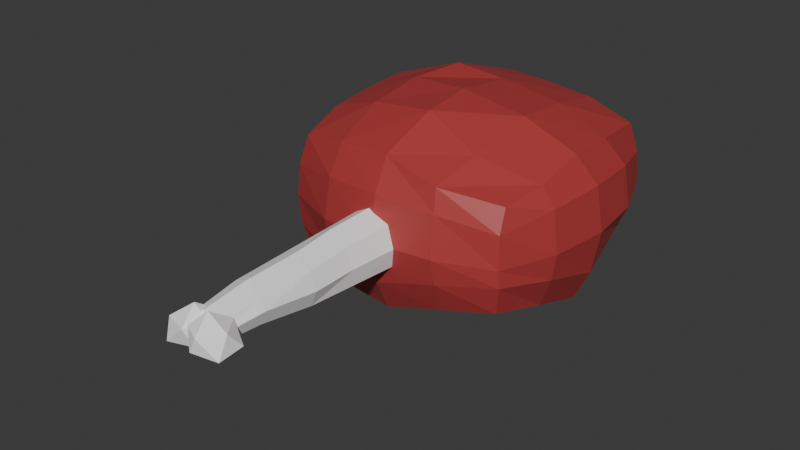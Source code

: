 # Source: goat_leg_complete.blend  (saved by Blender 5.1.30; exported with 4.5.12 LTS)
import bpy
from mathutils import Matrix  # noqa: F401  (used for matrix-valued properties, if any)

bpy.ops.wm.read_factory_settings(use_empty=True)
scene = bpy.context.scene
scene.name = 'Scene'

# ---- materials (node trees are filled in below, after node groups)
mat_meat = bpy.data.materials.new('Meat')
mat_bone = bpy.data.materials.new('Bone')

# ---- material node trees
mat_meat.use_nodes = True; mat_meat.node_tree.nodes.clear()
_N = mat_meat.node_tree.nodes; _L = mat_meat.node_tree.links
n0 = _N.new('ShaderNodeBsdfPrincipled'); n0.name = 'Principled BSDF'; n0.location = (-200, 100)
n0.inputs[0].default_value = (0.4342, 0.04519, 0.04519, 1.0)
n1 = _N.new('ShaderNodeOutputMaterial'); n1.name = 'Material Output'; n1.location = (200, 100)
_L.new(n0.outputs[0], n1.inputs[0])
n1.is_active_output = True
mat_bone.use_nodes = True; mat_bone.node_tree.nodes.clear()
_N = mat_bone.node_tree.nodes; _L = mat_bone.node_tree.links
n0 = _N.new('ShaderNodeBsdfPrincipled'); n0.name = 'Principled BSDF'; n0.location = (-200, 100)
n0.inputs[0].default_value = (1.0, 1.0, 1.0, 1.0)
n1 = _N.new('ShaderNodeOutputMaterial'); n1.name = 'Material Output'; n1.location = (200, 100)
_L.new(n0.outputs[0], n1.inputs[0])
n1.is_active_output = True

# ---- world
world_world = bpy.data.worlds.new('World'); scene.world = world_world
world_world.use_nodes = True; world_world.node_tree.nodes.clear()
_N = world_world.node_tree.nodes; _L = world_world.node_tree.links
n0 = _N.new('ShaderNodeOutputWorld'); n0.name = 'World Output'; n0.location = (200, 100)
n1 = _N.new('ShaderNodeBackground'); n1.name = 'Background'; n1.location = (-200, 100)
n1.inputs[0].default_value = (0.05088, 0.05088, 0.05088, 1.0)
_L.new(n1.outputs[0], n0.inputs[0])
n0.is_active_output = True
world_world.color = (0.05088, 0.05088, 0.05088)
world_world.sun_shadow_jitter_overblur = 0.0

# ---- meshes
me_cube_002 = bpy.data.meshes.new('Cube.002')
me_cube_002.from_pydata([(-0.04, -0.04, -0.02262), (-0.04, -0.04, 0.02262), (-0.03788, 0.03703, -0.01813), (-0.04156, 0.0416, 0.02292), (0.041, -0.04057, -0.01736), (0.0413, -0.03811, 0.01958), (0.03766, 0.04257, -0.01744), (0.04, 0.04, 0.02262), (-0.04091, 0.02259, -0.02117), (-0.04196, 0.007256, -0.02221), (-0.04652, -0.01894, -0.0201), (-0.04231, -0.04231, -0.01165), (-0.0431, -0.0431, 0.0), (-0.04231, -0.04231, 0.01165), (-0.04408, -0.0206, 0.0267), (-0.04548, 0.0, 0.0281), (-0.0468, 0.01665, 0.02817), (-0.04452, 0.04456, 0.008814), (-0.0431, 0.0431, 0.0), (-0.04475, 0.04397, -0.005053), (0.0206, 0.04408, -0.0267), (-0.005664, 0.03945, -0.02881), (-0.02344, 0.04007, -0.02117), (-0.01661, 0.04684, 0.02817), (0.0, 0.04548, 0.0281), (0.0206, 0.04408, 0.0267), (0.04231, 0.04231, 0.01165), (0.0431, 0.0431, 0.0), (0.03997, 0.04488, -0.00647), (0.04508, -0.02117, -0.02144), (0.04548, 0.0, -0.0281), (0.04174, 0.02317, -0.02152), (0.04266, 0.01726, 0.02508), (0.04406, -0.003344, 0.02648), (0.04395, -0.02206, 0.02204), (0.04231, -0.04231, 0.01165), (0.0431, -0.0431, 0.0), (0.0433, -0.04288, -0.006389), (-0.0206, -0.04408, -0.0267), (0.0, -0.04548, -0.0281), (0.0216, -0.04465, -0.02144), (0.02064, -0.04653, 0.02317), (0.0, -0.04548, 0.0281), (-0.0206, -0.04408, 0.0267), (0.02258, 0.01964, 0.03189), (0.02377, -0.003344, 0.03426), (0.02262, -0.02878, 0.02836), (-0.001425, 0.02054, 0.03499), (-0.001425, -0.003344, 0.03797), (0.0, -0.02388, 0.03661), (-0.02099, 0.01972, 0.03692), (-0.02519, 0.0, 0.03589), (-0.02401, -0.02299, 0.03351), (-0.02597, 0.02437, -0.02624), (-0.02442, 0.005598, -0.0346), (-0.02401, -0.02299, -0.03351), (-0.005664, 0.02338, -0.03514), (-0.005664, 0.005598, -0.03737), (0.0, -0.02388, -0.03661), (0.02401, 0.02299, -0.03351), (0.02519, 0.0, -0.03589), (0.025, -0.02356, -0.02825), (0.02306, -0.04941, -0.009658), (0.0, -0.05112, -0.01606), (-0.02206, -0.04884, -0.01492), (0.02263, -0.05116, 0.0), (0.0, -0.05399, 0.0), (-0.02263, -0.05116, 0.0), (0.02206, -0.04884, 0.01492), (0.0, -0.05112, 0.01606), (-0.02206, -0.04884, 0.01492), (0.04651, 0.02463, -0.009738), (0.05112, 0.0, -0.01606), (0.04984, -0.02263, -0.009658), (0.05116, 0.02263, 0.0), (0.05399, 0.0, 0.0), (0.05116, -0.02263, 0.0), (0.04884, 0.02206, 0.01492), (0.05112, 0.0, 0.01606), (0.04884, -0.02206, 0.01492), (-0.0245, 0.0505, -0.008322), (0.0, 0.05112, -0.01606), (0.02206, 0.04884, -0.01492), (-0.02263, 0.05116, 0.0), (0.0, 0.05399, 0.0), (0.02263, 0.05116, 0.0), (-0.01849, 0.05297, 0.01302), (0.0, 0.05112, 0.01606), (0.02206, 0.04884, 0.01492), (-0.05128, -0.0204, -0.008322), (-0.05356, 0.001658, -0.009461), (-0.05128, 0.02372, -0.008322), (-0.05116, -0.02263, 0.0), (-0.05399, 0.0, 0.0), (-0.05116, 0.02263, 0.0), (-0.04884, -0.02206, 0.01492), (-0.05112, 0.0, 0.01606), (-0.05293, 0.01853, 0.01302)], [], [(97, 16, 3, 17), (88, 25, 7, 26), (79, 34, 5, 35), (70, 43, 1, 13), (61, 29, 4, 40), (52, 14, 1, 43), (34, 46, 41, 5), (46, 49, 42, 41), (49, 52, 43, 42), (7, 25, 44, 32), (32, 44, 45, 33), (33, 45, 46, 34), (25, 24, 47, 44), (44, 47, 48, 45), (45, 48, 49, 46), (24, 23, 50, 47), (47, 50, 51, 48), (48, 51, 52, 49), (23, 3, 16, 50), (50, 16, 15, 51), (51, 15, 14, 52), (10, 55, 38, 0), (55, 58, 39, 38), (58, 61, 40, 39), (2, 22, 53, 8), (8, 53, 54, 9), (9, 54, 55, 10), (22, 21, 56, 53), (53, 56, 57, 54), (54, 57, 58, 55), (21, 20, 59, 56), (56, 59, 60, 57), (57, 60, 61, 58), (20, 6, 31, 59), (59, 31, 30, 60), (60, 30, 29, 61), (38, 64, 11, 0), (64, 67, 12, 11), (67, 70, 13, 12), (4, 37, 62, 40), (40, 62, 63, 39), (39, 63, 64, 38), (37, 36, 65, 62), (62, 65, 66, 63), (63, 66, 67, 64), (36, 35, 68, 65), (65, 68, 69, 66), (66, 69, 70, 67), (35, 5, 41, 68), (68, 41, 42, 69), (69, 42, 43, 70), (29, 73, 37, 4), (73, 76, 36, 37), (76, 79, 35, 36), (6, 28, 71, 31), (31, 71, 72, 30), (30, 72, 73, 29), (28, 27, 74, 71), (71, 74, 75, 72), (72, 75, 76, 73), (27, 26, 77, 74), (74, 77, 78, 75), (75, 78, 79, 76), (26, 7, 32, 77), (77, 32, 33, 78), (78, 33, 34, 79), (20, 82, 28, 6), (82, 85, 27, 28), (85, 88, 26, 27), (2, 19, 80, 22), (22, 80, 81, 21), (21, 81, 82, 20), (19, 18, 83, 80), (80, 83, 84, 81), (81, 84, 85, 82), (18, 17, 86, 83), (83, 86, 87, 84), (84, 87, 88, 85), (17, 3, 23, 86), (86, 23, 24, 87), (87, 24, 25, 88), (8, 91, 19, 2), (91, 94, 18, 19), (94, 97, 17, 18), (0, 11, 89, 10), (10, 89, 90, 9), (9, 90, 91, 8), (11, 12, 92, 89), (89, 92, 93, 90), (90, 93, 94, 91), (12, 13, 95, 92), (92, 95, 96, 93), (93, 96, 97, 94), (13, 1, 14, 95), (95, 14, 15, 96), (96, 15, 16, 97)])
_uv = me_cube_002.uv_layers.new(name='UVMap')
_uv.uv.foreach_set('vector', [0.5625, 0.1875, 0.625, 0.1875, 0.625, 0.25, 0.5625, 0.25, 0.5625, 0.4375, 0.625, 0.4375, 0.625, 0.5, 0.5625, 0.5, 0.5625, 0.6875, 0.625, 0.6875, 0.625, 0.75, 0.5625, 0.75, 0.5625, 0.9375, 0.625, 0.9375, 0.625, 1.0, 0.5625, 1.0, 0.3125, 0.6875, 0.375, 0.6875, 0.375, 0.75, 0.3125, 0.75, 0.8125, 0.6875, 0.875, 0.6875, 0.875, 0.75, 0.8125, 0.75, 0.625, 0.6875, 0.6875, 0.6875, 0.6875, 0.75, 0.625, 0.75, 0.6875, 0.6875, 0.75, 0.6875, 0.75, 0.75, 0.6875, 0.75, 0.75, 0.6875, 0.8125, 0.6875, 0.8125, 0.75, 0.75, 0.75, 0.625, 0.5, 0.6875, 0.5, 0.6875, 0.5625, 0.625, 0.5625, 0.625, 0.5625, 0.6875, 0.5625, 0.6875, 0.625, 0.625, 0.625, 0.625, 0.625, 0.6875, 0.625, 0.6875, 0.6875, 0.625, 0.6875, 0.6875, 0.5, 0.75, 0.5, 0.75, 0.5625, 0.6875, 0.5625, 0.6875, 0.5625, 0.75, 0.5625, 0.75, 0.625, 0.6875, 0.625, 0.6875, 0.625, 0.75, 0.625, 0.75, 0.6875, 0.6875, 0.6875, 0.75, 0.5, 0.8125, 0.5, 0.8125, 0.5625, 0.75, 0.5625, 0.75, 0.5625, 0.8125, 0.5625, 0.8125, 0.625, 0.75, 0.625, 0.75, 0.625, 0.8125, 0.625, 0.8125, 0.6875, 0.75, 0.6875, 0.8125, 0.5, 0.875, 0.5, 0.875, 0.5625, 0.8125, 0.5625, 0.8125, 0.5625, 0.875, 0.5625, 0.875, 0.625, 0.8125, 0.625, 0.8125, 0.625, 0.875, 0.625, 0.875, 0.6875, 0.8125, 0.6875, 0.125, 0.6875, 0.1875, 0.6875, 0.1875, 0.75, 0.125, 0.75, 0.1875, 0.6875, 0.25, 0.6875, 0.25, 0.75, 0.1875, 0.75, 0.25, 0.6875, 0.3125, 0.6875, 0.3125, 0.75, 0.25, 0.75, 0.125, 0.5, 0.1875, 0.5, 0.1875, 0.5625, 0.125, 0.5625, 0.125, 0.5625, 0.1875, 0.5625, 0.1875, 0.625, 0.125, 0.625, 0.125, 0.625, 0.1875, 0.625, 0.1875, 0.6875, 0.125, 0.6875, 0.1875, 0.5, 0.25, 0.5, 0.25, 0.5625, 0.1875, 0.5625, 0.1875, 0.5625, 0.25, 0.5625, 0.25, 0.625, 0.1875, 0.625, 0.1875, 0.625, 0.25, 0.625, 0.25, 0.6875, 0.1875, 0.6875, 0.25, 0.5, 0.3125, 0.5, 0.3125, 0.5625, 0.25, 0.5625, 0.25, 0.5625, 0.3125, 0.5625, 0.3125, 0.625, 0.25, 0.625, 0.25, 0.625, 0.3125, 0.625, 0.3125, 0.6875, 0.25, 0.6875, 0.3125, 0.5, 0.375, 0.5, 0.375, 0.5625, 0.3125, 0.5625, 0.3125, 0.5625, 0.375, 0.5625, 0.375, 0.625, 0.3125, 0.625, 0.3125, 0.625, 0.375, 0.625, 0.375, 0.6875, 0.3125, 0.6875, 0.375, 0.9375, 0.4375, 0.9375, 0.4375, 1.0, 0.375, 1.0, 0.4375, 0.9375, 0.5, 0.9375, 0.5, 1.0, 0.4375, 1.0, 0.5, 0.9375, 0.5625, 0.9375, 0.5625, 1.0, 0.5, 1.0, 0.375, 0.75, 0.4375, 0.75, 0.4375, 0.8125, 0.375, 0.8125, 0.375, 0.8125, 0.4375, 0.8125, 0.4375, 0.875, 0.375, 0.875, 0.375, 0.875, 0.4375, 0.875, 0.4375, 0.9375, 0.375, 0.9375, 0.4375, 0.75, 0.5, 0.75, 0.5, 0.8125, 0.4375, 0.8125, 0.4375, 0.8125, 0.5, 0.8125, 0.5, 0.875, 0.4375, 0.875, 0.4375, 0.875, 0.5, 0.875, 0.5, 0.9375, 0.4375, 0.9375, 0.5, 0.75, 0.5625, 0.75, 0.5625, 0.8125, 0.5, 0.8125, 0.5, 0.8125, 0.5625, 0.8125, 0.5625, 0.875, 0.5, 0.875, 0.5, 0.875, 0.5625, 0.875, 0.5625, 0.9375, 0.5, 0.9375, 0.5625, 0.75, 0.625, 0.75, 0.625, 0.8125, 0.5625, 0.8125, 0.5625, 0.8125, 0.625, 0.8125, 0.625, 0.875, 0.5625, 0.875, 0.5625, 0.875, 0.625, 0.875, 0.625, 0.9375, 0.5625, 0.9375, 0.375, 0.6875, 0.4375, 0.6875, 0.4375, 0.75, 0.375, 0.75, 0.4375, 0.6875, 0.5, 0.6875, 0.5, 0.75, 0.4375, 0.75, 0.5, 0.6875, 0.5625, 0.6875, 0.5625, 0.75, 0.5, 0.75, 0.375, 0.5, 0.4375, 0.5, 0.4375, 0.5625, 0.375, 0.5625, 0.375, 0.5625, 0.4375, 0.5625, 0.4375, 0.625, 0.375, 0.625, 0.375, 0.625, 0.4375, 0.625, 0.4375, 0.6875, 0.375, 0.6875, 0.4375, 0.5, 0.5, 0.5, 0.5, 0.5625, 0.4375, 0.5625, 0.4375, 0.5625, 0.5, 0.5625, 0.5, 0.625, 0.4375, 0.625, 0.4375, 0.625, 0.5, 0.625, 0.5, 0.6875, 0.4375, 0.6875, 0.5, 0.5, 0.5625, 0.5, 0.5625, 0.5625, 0.5, 0.5625, 0.5, 0.5625, 0.5625, 0.5625, 0.5625, 0.625, 0.5, 0.625, 0.5, 0.625, 0.5625, 0.625, 0.5625, 0.6875, 0.5, 0.6875, 0.5625, 0.5, 0.625, 0.5, 0.625, 0.5625, 0.5625, 0.5625, 0.5625, 0.5625, 0.625, 0.5625, 0.625, 0.625, 0.5625, 0.625, 0.5625, 0.625, 0.625, 0.625, 0.625, 0.6875, 0.5625, 0.6875, 0.375, 0.4375, 0.4375, 0.4375, 0.4375, 0.5, 0.375, 0.5, 0.4375, 0.4375, 0.5, 0.4375, 0.5, 0.5, 0.4375, 0.5, 0.5, 0.4375, 0.5625, 0.4375, 0.5625, 0.5, 0.5, 0.5, 0.375, 0.25, 0.4375, 0.25, 0.4375, 0.3125, 0.375, 0.3125, 0.375, 0.3125, 0.4375, 0.3125, 0.4375, 0.375, 0.375, 0.375, 0.375, 0.375, 0.4375, 0.375, 0.4375, 0.4375, 0.375, 0.4375, 0.4375, 0.25, 0.5, 0.25, 0.5, 0.3125, 0.4375, 0.3125, 0.4375, 0.3125, 0.5, 0.3125, 0.5, 0.375, 0.4375, 0.375, 0.4375, 0.375, 0.5, 0.375, 0.5, 0.4375, 0.4375, 0.4375, 0.5, 0.25, 0.5625, 0.25, 0.5625, 0.3125, 0.5, 0.3125, 0.5, 0.3125, 0.5625, 0.3125, 0.5625, 0.375, 0.5, 0.375, 0.5, 0.375, 0.5625, 0.375, 0.5625, 0.4375, 0.5, 0.4375, 0.5625, 0.25, 0.625, 0.25, 0.625, 0.3125, 0.5625, 0.3125, 0.5625, 0.3125, 0.625, 0.3125, 0.625, 0.375, 0.5625, 0.375, 0.5625, 0.375, 0.625, 0.375, 0.625, 0.4375, 0.5625, 0.4375, 0.375, 0.1875, 0.4375, 0.1875, 0.4375, 0.25, 0.375, 0.25, 0.4375, 0.1875, 0.5, 0.1875, 0.5, 0.25, 0.4375, 0.25, 0.5, 0.1875, 0.5625, 0.1875, 0.5625, 0.25, 0.5, 0.25, 0.375, 0.0, 0.4375, 0.0, 0.4375, 0.0625, 0.375, 0.0625, 0.375, 0.0625, 0.4375, 0.0625, 0.4375, 0.125, 0.375, 0.125, 0.375, 0.125, 0.4375, 0.125, 0.4375, 0.1875, 0.375, 0.1875, 0.4375, 0.0, 0.5, 0.0, 0.5, 0.0625, 0.4375, 0.0625, 0.4375, 0.0625, 0.5, 0.0625, 0.5, 0.125, 0.4375, 0.125, 0.4375, 0.125, 0.5, 0.125, 0.5, 0.1875, 0.4375, 0.1875, 0.5, 0.0, 0.5625, 0.0, 0.5625, 0.0625, 0.5, 0.0625, 0.5, 0.0625, 0.5625, 0.0625, 0.5625, 0.125, 0.5, 0.125, 0.5, 0.125, 0.5625, 0.125, 0.5625, 0.1875, 0.5, 0.1875, 0.5625, 0.0, 0.625, 0.0, 0.625, 0.0625, 0.5625, 0.0625, 0.5625, 0.0625, 0.625, 0.0625, 0.625, 0.125, 0.5625, 0.125, 0.5625, 0.125, 0.625, 0.125, 0.625, 0.1875, 0.5625, 0.1875])
me_cube_002.materials.append(mat_meat)
me_cube_002.update()
me_icosphere = bpy.data.meshes.new('Icosphere')
me_icosphere.from_pydata([(0.0007436, -0.0005073, -0.007239), (0.00796, -0.005783, -0.004919), (-0.002685, -0.01013, -0.002692), (-0.009483, -0.000768, -0.002692), (-0.002652, 0.009618, -0.003385), (0.008348, 0.006044, -0.003385), (0.0007627, -0.00988, 0.004536), (-0.00796, -0.005783, 0.004919), (-0.01024, 0.00526, 0.004536), (0.0007627, 0.008834, 0.004536), (0.007561, -0.0005226, 0.004536), (-0.002278, -0.0005226, 0.01062), (-0.005149, 0.1035, 0.01568), (-0.00743, 0.002045, 0.007865), (0.005942, 0.1035, 0.01109), (-0.0008135, -0.0005814, 0.004695), (0.01054, 0.1035, 2.857e-09), (0.001074, -0.0005814, 0.000138), (0.005942, 0.1035, -0.01109), (-0.0008135, -0.0005814, -0.004419), (-0.005149, 0.1035, -0.01568), (-0.00537, -0.0005814, -0.006306), (-0.01554, 0.1026, -0.008843), (-0.009927, -0.0005814, -0.004419), (-0.02013, 0.1026, 0.002248), (-0.01387, 0.002045, 0.00142), (-0.01624, 0.1035, 0.01109), (-0.01199, 0.002045, 0.005977), (-0.007875, 0.09671, 0.01435), (-0.008405, 0.07124, 0.0132), (-0.006824, 0.04937, 0.01206), (-0.007354, 0.02391, 0.01091), (0.001594, 0.0211, 0.006743), (0.002639, 0.04724, 0.007788), (0.001573, 0.06978, 0.008833), (0.002619, 0.09592, 0.009878), (0.00419, 0.02146, 0.002376), (0.005865, 0.04724, -5.83e-10), (0.005232, 0.06978, 1.413e-09), (0.00671, 0.09592, 2.502e-09), (0.001397, 0.02146, -0.004367), (0.002639, 0.04724, -0.007788), (0.003685, 0.07338, -0.008833), (0.00473, 0.09952, -0.009878), (-0.005149, 0.0211, -0.009535), (-0.005149, 0.04724, -0.01101), (-0.005149, 0.07338, -0.01249), (-0.005149, 0.09952, -0.01397), (-0.01189, 0.0211, -0.006743), (-0.01357, 0.04727, -0.005208), (-0.01328, 0.07243, -0.006585), (-0.01433, 0.09857, -0.00763), (-0.01689, 0.02391, 0.001373), (-0.01847, 0.04941, 0.003622), (-0.01872, 0.07393, 0.005541), (-0.01967, 0.09939, 0.00521), (-0.0141, 0.02391, 0.008116), (-0.01461, 0.04937, 0.008831), (-0.01513, 0.07484, 0.009546), (-0.01564, 0.1003, 0.01026), (-0.01477, 0.001068, -0.011), (-0.00681, -0.004715, -0.004919), (-0.01781, -0.00829, -0.004919), (-0.02461, 0.001068, -0.004919), (-0.01781, 0.01042, -0.004919), (-0.00681, 0.00685, -0.004919), (-0.00872, -0.008043, 0.00369), (-0.01972, -0.004469, 0.00369), (-0.01972, 0.007097, 0.00369), (-0.00872, 0.01067, 0.00369), (-0.004931, 0.001068, 0.004919), (-0.01176, 0.001314, 0.009771)], [], [(0, 1, 2), (1, 0, 5), (0, 2, 3), (0, 3, 4), (0, 4, 5), (1, 5, 10), (2, 1, 6), (3, 2, 7), (4, 3, 8), (5, 4, 9), (1, 10, 6), (2, 6, 7), (3, 7, 8), (4, 8, 9), (5, 9, 10), (6, 10, 11), (7, 6, 11), (8, 7, 11), (9, 8, 11), (10, 9, 11), (31, 13, 15, 32), (32, 15, 17, 36), (36, 17, 19, 40), (40, 19, 21, 44), (44, 21, 23, 48), (48, 23, 25, 52), (15, 13, 27, 25, 23, 21, 19, 17), (52, 25, 27, 56), (56, 27, 13, 31), (12, 14, 16, 18, 20, 22, 24, 26), (26, 59, 28, 12), (59, 58, 29, 28), (58, 57, 30, 29), (57, 56, 31, 30), (24, 55, 59, 26), (55, 54, 58, 59), (54, 53, 57, 58), (53, 52, 56, 57), (22, 51, 55, 24), (51, 50, 54, 55), (50, 49, 53, 54), (49, 48, 52, 53), (20, 47, 51, 22), (47, 46, 50, 51), (46, 45, 49, 50), (45, 44, 48, 49), (18, 43, 47, 20), (43, 42, 46, 47), (42, 41, 45, 46), (41, 40, 44, 45), (16, 39, 43, 18), (39, 38, 42, 43), (38, 37, 41, 42), (37, 36, 40, 41), (14, 35, 39, 16), (35, 34, 38, 39), (34, 33, 37, 38), (33, 32, 36, 37), (12, 28, 35, 14), (28, 29, 34, 35), (29, 30, 33, 34), (30, 31, 32, 33), (60, 61, 62), (61, 60, 65), (60, 62, 63), (60, 63, 64), (60, 64, 65), (61, 65, 70), (62, 61, 66), (63, 62, 67), (64, 63, 68), (65, 64, 69), (61, 70, 66), (62, 66, 67), (63, 67, 68), (64, 68, 69), (65, 69, 70), (66, 70, 71), (67, 66, 71), (68, 67, 71), (69, 68, 71), (70, 69, 71)])
_uv = me_icosphere.uv_layers.new(name='UVMap')
_uv.uv.foreach_set('vector', [0.0, 0.0, 0.0, 0.0, 0.0, 0.0, 0.0, 0.0, 0.0, 0.0, 0.0, 0.0, 0.0, 0.0, 0.0, 0.0, 0.0, 0.0, 0.0, 0.0, 0.0, 0.0, 0.0, 0.0, 0.0, 0.0, 0.0, 0.0, 0.0, 0.0, 0.0, 0.0, 0.0, 0.0, 0.0, 0.0, 0.0, 0.0, 0.0, 0.0, 0.0, 0.0, 0.0, 0.0, 0.0, 0.0, 0.0, 0.0, 0.0, 0.0, 0.0, 0.0, 0.0, 0.0, 0.0, 0.0, 0.0, 0.0, 0.0, 0.0, 0.0, 0.0, 0.0, 0.0, 0.0, 0.0, 0.0, 0.0, 0.0, 0.0, 0.0, 0.0, 0.0, 0.0, 0.0, 0.0, 0.0, 0.0, 0.0, 0.0, 0.0, 0.0, 0.0, 0.0, 0.0, 0.0, 0.0, 0.0, 0.0, 0.0, 0.0, 0.0, 0.0, 0.0, 0.0, 0.0, 0.0, 0.0, 0.0, 0.0, 0.0, 0.0, 0.0, 0.0, 0.0, 0.0, 0.0, 0.0, 0.0, 0.0, 0.0, 0.0, 0.0, 0.0, 0.0, 0.0, 0.0, 0.0, 0.0, 0.0, 0.9995, 0.9158, 1.0, 1.0, 0.875, 1.0, 0.8745, 0.9161, 0.8745, 0.9161, 0.875, 1.0, 0.75, 1.0, 0.75, 0.916, 0.75, 0.916, 0.75, 1.0, 0.625, 1.0, 0.625, 0.916, 0.625, 0.916, 0.625, 1.0, 0.5, 1.0, 0.5, 0.916, 0.5, 0.916, 0.5, 1.0, 0.375, 1.0, 0.3754, 0.9161, 0.3754, 0.9161, 0.375, 1.0, 0.25, 1.0, 0.2497, 0.9159, 0.4197, 0.4197, 0.25, 0.49, 0.08029, 0.4197, 0.01, 0.25, 0.08029, 0.08029, 0.25, 0.01, 0.4197, 0.08029, 0.49, 0.25, 0.2497, 0.9159, 0.25, 1.0, 0.125, 1.0, 0.125, 0.916, 0.125, 0.916, 0.125, 1.0, 0.0, 1.0, 0.001229, 0.916, 0.75, 0.49, 0.9197, 0.4197, 0.99, 0.25, 0.9197, 0.08029, 0.75, 0.01, 0.5803, 0.08029, 0.51, 0.25, 0.5803, 0.4197, 0.125, 0.5, 0.125, 0.616, 0.0008043, 0.616, 0.0, 0.5, 0.125, 0.616, 0.125, 0.716, 0.0009136, 0.716, 0.0008043, 0.616, 0.125, 0.716, 0.125, 0.816, 0.001051, 0.816, 0.0009136, 0.716, 0.125, 0.816, 0.125, 0.916, 0.001229, 0.916, 0.001051, 0.816, 0.25, 0.5, 0.2498, 0.6159, 0.125, 0.616, 0.125, 0.5, 0.2498, 0.6159, 0.2498, 0.7159, 0.125, 0.716, 0.125, 0.616, 0.2498, 0.7159, 0.2497, 0.8159, 0.125, 0.816, 0.125, 0.716, 0.2497, 0.8159, 0.2497, 0.9159, 0.125, 0.916, 0.125, 0.816, 0.375, 0.5, 0.3752, 0.6161, 0.2498, 0.6159, 0.25, 0.5, 0.3752, 0.6161, 0.3753, 0.7161, 0.2498, 0.7159, 0.2498, 0.6159, 0.3753, 0.7161, 0.3753, 0.8161, 0.2497, 0.8159, 0.2498, 0.7159, 0.3753, 0.8161, 0.3754, 0.9161, 0.2497, 0.9159, 0.2497, 0.8159, 0.5, 0.5, 0.5, 0.616, 0.3752, 0.6161, 0.375, 0.5, 0.5, 0.616, 0.5, 0.716, 0.3753, 0.7161, 0.3752, 0.6161, 0.5, 0.716, 0.5, 0.816, 0.3753, 0.8161, 0.3753, 0.7161, 0.5, 0.816, 0.5, 0.916, 0.3754, 0.9161, 0.3753, 0.8161, 0.625, 0.5, 0.625, 0.616, 0.5, 0.616, 0.5, 0.5, 0.625, 0.616, 0.625, 0.716, 0.5, 0.716, 0.5, 0.616, 0.625, 0.716, 0.625, 0.816, 0.5, 0.816, 0.5, 0.716, 0.625, 0.816, 0.625, 0.916, 0.5, 0.916, 0.5, 0.816, 0.75, 0.5, 0.75, 0.616, 0.625, 0.616, 0.625, 0.5, 0.75, 0.616, 0.75, 0.716, 0.625, 0.716, 0.625, 0.616, 0.75, 0.716, 0.75, 0.816, 0.625, 0.816, 0.625, 0.716, 0.75, 0.816, 0.75, 0.916, 0.625, 0.916, 0.625, 0.816, 0.875, 0.5, 0.8748, 0.6161, 0.75, 0.616, 0.75, 0.5, 0.8748, 0.6161, 0.8747, 0.7161, 0.75, 0.716, 0.75, 0.616, 0.8747, 0.7161, 0.8746, 0.8161, 0.75, 0.816, 0.75, 0.716, 0.8746, 0.8161, 0.8745, 0.9161, 0.75, 0.916, 0.75, 0.816, 1.0, 0.5, 0.9997, 0.6158, 0.8748, 0.6161, 0.875, 0.5, 0.9997, 0.6158, 0.9996, 0.7158, 0.8747, 0.7161, 0.8748, 0.6161, 0.9996, 0.7158, 0.9996, 0.8158, 0.8746, 0.8161, 0.8747, 0.7161, 0.9996, 0.8158, 0.9995, 0.9158, 0.8745, 0.9161, 0.8746, 0.8161, 0.0, 0.0, 0.0, 0.0, 0.0, 0.0, 0.0, 0.0, 0.0, 0.0, 0.0, 0.0, 0.0, 0.0, 0.0, 0.0, 0.0, 0.0, 0.0, 0.0, 0.0, 0.0, 0.0, 0.0, 0.0, 0.0, 0.0, 0.0, 0.0, 0.0, 0.0, 0.0, 0.0, 0.0, 0.0, 0.0, 0.0, 0.0, 0.0, 0.0, 0.0, 0.0, 0.0, 0.0, 0.0, 0.0, 0.0, 0.0, 0.0, 0.0, 0.0, 0.0, 0.0, 0.0, 0.0, 0.0, 0.0, 0.0, 0.0, 0.0, 0.0, 0.0, 0.0, 0.0, 0.0, 0.0, 0.0, 0.0, 0.0, 0.0, 0.0, 0.0, 0.0, 0.0, 0.0, 0.0, 0.0, 0.0, 0.0, 0.0, 0.0, 0.0, 0.0, 0.0, 0.0, 0.0, 0.0, 0.0, 0.0, 0.0, 0.0, 0.0, 0.0, 0.0, 0.0, 0.0, 0.0, 0.0, 0.0, 0.0, 0.0, 0.0, 0.0, 0.0, 0.0, 0.0, 0.0, 0.0, 0.0, 0.0, 0.0, 0.0, 0.0, 0.0, 0.0, 0.0, 0.0, 0.0, 0.0, 0.0])
me_icosphere.materials.append(mat_bone)
me_icosphere.update()

# ---- objects
ob_meat = bpy.data.objects.new('Meat', me_cube_002)
ob_icosphere = bpy.data.objects.new('Icosphere', me_icosphere)

# ---- transforms, parenting, visibility, modifiers, constraints
ob_meat.location = (0.0, 0.0, 0.0)
ob_icosphere.location = (0.003939, -0.1239, 0.0)
ob_icosphere.scale = (0.7651, 0.7651, 0.7651)

# ---- collection membership
scene.collection.objects.link(ob_meat)
scene.collection.objects.link(ob_icosphere)

# ---- scene / render settings (as saved in the file)
scene.frame_start = 1; scene.frame_end = 250; scene.frame_set(1)
scene.render.engine = 'BLENDER_EEVEE_NEXT'
scene.render.bake_bias = 0.0
scene.render.bake_samples = 0
scene.cycles.sampling_pattern = 'TABULATED_SOBOL'
scene.eevee.use_volume_custom_range = False
bpy.context.view_layer.update()

# ---- added for rendering (the .blend has no active camera and no usable light): camera, sun
cam_auto = bpy.data.cameras.new('AutoCamera')
cam_auto.lens = 50.0
cam_auto.sensor_width = 36.0
cam_auto.clip_end = 1000.0
ob_auto_camera = bpy.data.objects.new('AutoCamera', cam_auto)
scene.collection.objects.link(ob_auto_camera)
ob_auto_camera.location = (0.21054, -0.291453, 0.168736)
ob_auto_camera.rotation_euler = (1.09748, -7.21219e-08, 0.694738)
scene.camera = ob_auto_camera
light_auto_sun = bpy.data.lights.new('AutoSun', 'SUN')
light_auto_sun.energy = 3.0
light_auto_sun.angle = 0.0523599
ob_auto_sun = bpy.data.objects.new('AutoSun', light_auto_sun)
scene.collection.objects.link(ob_auto_sun)
ob_auto_sun.rotation_euler = (0.872665, 0.174533, 0.523599)
bpy.context.view_layer.update()
